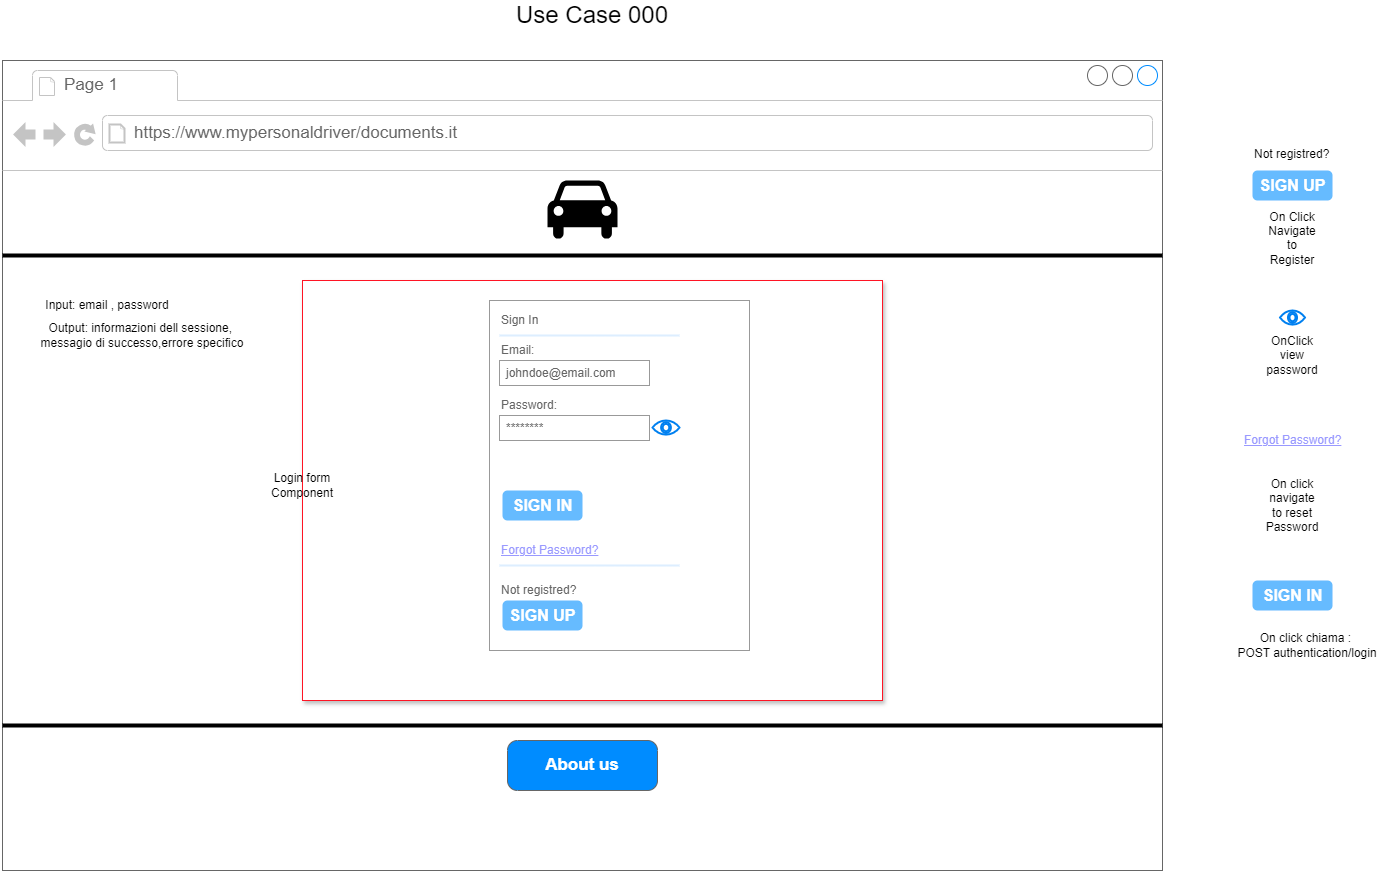

The diagram above was exported from draw.io. Its source (the exported page's mxGraphModel, read from the mxfile embedded in the PNG):
<mxGraphModel dx="1674" dy="836" grid="1" gridSize="10" guides="1" tooltips="1" connect="1" arrows="1" fold="1" page="1" pageScale="1" pageWidth="827" pageHeight="1169" math="0" shadow="0">
  <root>
    <mxCell id="0" />
    <mxCell id="1" parent="0" />
    <mxCell id="PLUFHSTD39UYiwxeZ5gk-1" value="" style="strokeWidth=1;shadow=0;dashed=0;align=center;html=1;shape=mxgraph.mockup.containers.browserWindow;rSize=0;strokeColor=#666666;strokeColor2=#008cff;strokeColor3=#c4c4c4;mainText=,;recursiveResize=0;" parent="1" vertex="1">
      <mxGeometry x="150" y="60" width="1160" height="810" as="geometry" />
    </mxCell>
    <mxCell id="rQG9FK8Zw_TmINkjB7Rn-4" value="" style="rounded=0;whiteSpace=wrap;html=1;strokeColor=#FF1424;shadow=1;" parent="PLUFHSTD39UYiwxeZ5gk-1" vertex="1">
      <mxGeometry x="300" y="220" width="580" height="420" as="geometry" />
    </mxCell>
    <mxCell id="PLUFHSTD39UYiwxeZ5gk-2" value="Page 1" style="strokeWidth=1;shadow=0;dashed=0;align=center;html=1;shape=mxgraph.mockup.containers.anchor;fontSize=17;fontColor=#666666;align=left;whiteSpace=wrap;" parent="PLUFHSTD39UYiwxeZ5gk-1" vertex="1">
      <mxGeometry x="60" y="12" width="110" height="26" as="geometry" />
    </mxCell>
    <mxCell id="PLUFHSTD39UYiwxeZ5gk-3" value="https://www.mypersonaldriver/documents.it" style="strokeWidth=1;shadow=0;dashed=0;align=center;html=1;shape=mxgraph.mockup.containers.anchor;rSize=0;fontSize=17;fontColor=#666666;align=left;" parent="PLUFHSTD39UYiwxeZ5gk-1" vertex="1">
      <mxGeometry x="130" y="60" width="250" height="26" as="geometry" />
    </mxCell>
    <mxCell id="PLUFHSTD39UYiwxeZ5gk-55" value="" style="line;strokeWidth=4;html=1;perimeter=backbonePerimeter;points=[];outlineConnect=0;" parent="PLUFHSTD39UYiwxeZ5gk-1" vertex="1">
      <mxGeometry y="190" width="1160" height="10" as="geometry" />
    </mxCell>
    <mxCell id="PLUFHSTD39UYiwxeZ5gk-58" value="" style="shape=mxgraph.signs.transportation.car_4;html=1;pointerEvents=1;fillColor=#000000;strokeColor=none;verticalLabelPosition=bottom;verticalAlign=top;align=center;" parent="PLUFHSTD39UYiwxeZ5gk-1" vertex="1">
      <mxGeometry x="545" y="120" width="70" height="60" as="geometry" />
    </mxCell>
    <mxCell id="PLUFHSTD39UYiwxeZ5gk-60" value="" style="line;strokeWidth=4;html=1;perimeter=backbonePerimeter;points=[];outlineConnect=0;" parent="PLUFHSTD39UYiwxeZ5gk-1" vertex="1">
      <mxGeometry y="660" width="1160" height="10" as="geometry" />
    </mxCell>
    <mxCell id="PLUFHSTD39UYiwxeZ5gk-61" value="About us" style="strokeWidth=1;shadow=0;dashed=0;align=center;html=1;shape=mxgraph.mockup.buttons.button;strokeColor=#666666;fontColor=#ffffff;mainText=;buttonStyle=round;fontSize=17;fontStyle=1;fillColor=#008cff;whiteSpace=wrap;" parent="PLUFHSTD39UYiwxeZ5gk-1" vertex="1">
      <mxGeometry x="505" y="680" width="150" height="50" as="geometry" />
    </mxCell>
    <mxCell id="oFypFvJvbbyA2B_Ccl1Z-2" value="" style="strokeWidth=1;shadow=0;dashed=0;align=center;html=1;shape=mxgraph.mockup.forms.rrect;rSize=0;strokeColor=#999999;fillColor=#ffffff;" parent="PLUFHSTD39UYiwxeZ5gk-1" vertex="1">
      <mxGeometry x="487" y="240" width="260" height="350" as="geometry" />
    </mxCell>
    <mxCell id="oFypFvJvbbyA2B_Ccl1Z-3" value="Sign In" style="strokeWidth=1;shadow=0;dashed=0;align=center;html=1;shape=mxgraph.mockup.forms.anchor;fontSize=12;fontColor=#666666;align=left;resizeWidth=1;spacingLeft=0;" parent="oFypFvJvbbyA2B_Ccl1Z-2" vertex="1">
      <mxGeometry width="100" height="20" relative="1" as="geometry">
        <mxPoint x="10" y="10" as="offset" />
      </mxGeometry>
    </mxCell>
    <mxCell id="oFypFvJvbbyA2B_Ccl1Z-4" value="" style="shape=line;strokeColor=#ddeeff;strokeWidth=2;html=1;resizeWidth=1;" parent="oFypFvJvbbyA2B_Ccl1Z-2" vertex="1">
      <mxGeometry width="180" height="10" relative="1" as="geometry">
        <mxPoint x="10" y="30" as="offset" />
      </mxGeometry>
    </mxCell>
    <mxCell id="oFypFvJvbbyA2B_Ccl1Z-5" value="Email:" style="strokeWidth=1;shadow=0;dashed=0;align=center;html=1;shape=mxgraph.mockup.forms.anchor;fontSize=12;fontColor=#666666;align=left;resizeWidth=1;spacingLeft=0;" parent="oFypFvJvbbyA2B_Ccl1Z-2" vertex="1">
      <mxGeometry width="100" height="20" relative="1" as="geometry">
        <mxPoint x="10" y="40" as="offset" />
      </mxGeometry>
    </mxCell>
    <mxCell id="oFypFvJvbbyA2B_Ccl1Z-6" value="johndoe@email.com" style="strokeWidth=1;shadow=0;dashed=0;align=center;html=1;shape=mxgraph.mockup.forms.rrect;rSize=0;strokeColor=#999999;fontColor=#666666;align=left;spacingLeft=5;resizeWidth=1;" parent="oFypFvJvbbyA2B_Ccl1Z-2" vertex="1">
      <mxGeometry width="150" height="25" relative="1" as="geometry">
        <mxPoint x="10" y="60" as="offset" />
      </mxGeometry>
    </mxCell>
    <mxCell id="oFypFvJvbbyA2B_Ccl1Z-7" value="Password:" style="strokeWidth=1;shadow=0;dashed=0;align=center;html=1;shape=mxgraph.mockup.forms.anchor;fontSize=12;fontColor=#666666;align=left;resizeWidth=1;spacingLeft=0;" parent="oFypFvJvbbyA2B_Ccl1Z-2" vertex="1">
      <mxGeometry width="100" height="20" relative="1" as="geometry">
        <mxPoint x="10" y="95" as="offset" />
      </mxGeometry>
    </mxCell>
    <mxCell id="oFypFvJvbbyA2B_Ccl1Z-8" value="********" style="strokeWidth=1;shadow=0;dashed=0;align=center;html=1;shape=mxgraph.mockup.forms.rrect;rSize=0;strokeColor=#999999;fontColor=#666666;align=left;spacingLeft=5;resizeWidth=1;" parent="oFypFvJvbbyA2B_Ccl1Z-2" vertex="1">
      <mxGeometry width="150" height="25" relative="1" as="geometry">
        <mxPoint x="10" y="115" as="offset" />
      </mxGeometry>
    </mxCell>
    <mxCell id="oFypFvJvbbyA2B_Ccl1Z-9" value="SIGN IN" style="strokeWidth=1;shadow=0;dashed=0;align=center;html=1;shape=mxgraph.mockup.forms.rrect;rSize=5;strokeColor=none;fontColor=#ffffff;fillColor=#66bbff;fontSize=16;fontStyle=1;" parent="oFypFvJvbbyA2B_Ccl1Z-2" vertex="1">
      <mxGeometry y="1" width="80" height="30" relative="1" as="geometry">
        <mxPoint x="13" y="-160" as="offset" />
      </mxGeometry>
    </mxCell>
    <mxCell id="oFypFvJvbbyA2B_Ccl1Z-10" value="Forgot Password?" style="strokeWidth=1;shadow=0;dashed=0;align=center;html=1;shape=mxgraph.mockup.forms.anchor;fontSize=12;fontColor=#9999ff;align=left;spacingLeft=0;fontStyle=4;resizeWidth=1;" parent="oFypFvJvbbyA2B_Ccl1Z-2" vertex="1">
      <mxGeometry y="1" width="150" height="20" relative="1" as="geometry">
        <mxPoint x="10" y="-110" as="offset" />
      </mxGeometry>
    </mxCell>
    <mxCell id="oFypFvJvbbyA2B_Ccl1Z-11" value="" style="shape=line;strokeColor=#ddeeff;strokeWidth=2;html=1;resizeWidth=1;" parent="oFypFvJvbbyA2B_Ccl1Z-2" vertex="1">
      <mxGeometry y="1" width="180" height="10" relative="1" as="geometry">
        <mxPoint x="10" y="-90" as="offset" />
      </mxGeometry>
    </mxCell>
    <mxCell id="oFypFvJvbbyA2B_Ccl1Z-12" value="Not registred?" style="strokeWidth=1;shadow=0;dashed=0;align=center;html=1;shape=mxgraph.mockup.forms.anchor;fontSize=12;fontColor=#666666;align=left;spacingLeft=0;resizeWidth=1;" parent="oFypFvJvbbyA2B_Ccl1Z-2" vertex="1">
      <mxGeometry y="1" width="150" height="20" relative="1" as="geometry">
        <mxPoint x="10" y="-70" as="offset" />
      </mxGeometry>
    </mxCell>
    <mxCell id="oFypFvJvbbyA2B_Ccl1Z-13" value="SIGN UP" style="strokeWidth=1;shadow=0;dashed=0;align=center;html=1;shape=mxgraph.mockup.forms.rrect;rSize=5;strokeColor=none;fontColor=#ffffff;fillColor=#66bbff;fontSize=16;fontStyle=1;" parent="oFypFvJvbbyA2B_Ccl1Z-2" vertex="1">
      <mxGeometry y="1" width="80" height="30" relative="1" as="geometry">
        <mxPoint x="13" y="-50" as="offset" />
      </mxGeometry>
    </mxCell>
    <mxCell id="oFypFvJvbbyA2B_Ccl1Z-14" value="" style="html=1;verticalLabelPosition=bottom;align=center;labelBackgroundColor=#ffffff;verticalAlign=top;strokeWidth=2;strokeColor=#0080F0;shadow=0;dashed=0;shape=mxgraph.ios7.icons.eye;" parent="oFypFvJvbbyA2B_Ccl1Z-2" vertex="1">
      <mxGeometry x="163" y="120" width="27" height="14.1" as="geometry" />
    </mxCell>
    <mxCell id="rQG9FK8Zw_TmINkjB7Rn-5" value="Login form Component" style="text;html=1;align=center;verticalAlign=middle;whiteSpace=wrap;rounded=0;" parent="PLUFHSTD39UYiwxeZ5gk-1" vertex="1">
      <mxGeometry x="270" y="410" width="60" height="30" as="geometry" />
    </mxCell>
    <mxCell id="mQOziC6aHatTeGOqbfuB-3" value="Input: email , password" style="text;html=1;align=center;verticalAlign=middle;whiteSpace=wrap;rounded=0;" vertex="1" parent="PLUFHSTD39UYiwxeZ5gk-1">
      <mxGeometry x="40" y="230" width="130" height="30" as="geometry" />
    </mxCell>
    <mxCell id="mQOziC6aHatTeGOqbfuB-4" value="Output: informazioni dell sessione,&amp;nbsp;&lt;div&gt;messagio di successo,errore specifico&lt;/div&gt;" style="text;html=1;align=center;verticalAlign=middle;whiteSpace=wrap;rounded=0;" vertex="1" parent="PLUFHSTD39UYiwxeZ5gk-1">
      <mxGeometry x="20" y="260" width="240" height="30" as="geometry" />
    </mxCell>
    <mxCell id="TdJrCMo5KUDWPo_WL5wz-21" value="Not registred?" style="text;whiteSpace=wrap;html=1;" parent="1" vertex="1">
      <mxGeometry x="1400" y="140" width="110" height="40" as="geometry" />
    </mxCell>
    <mxCell id="TdJrCMo5KUDWPo_WL5wz-23" value="SIGN UP" style="strokeWidth=1;shadow=0;dashed=0;align=center;html=1;shape=mxgraph.mockup.forms.rrect;rSize=5;strokeColor=none;fontColor=#ffffff;fillColor=#66bbff;fontSize=16;fontStyle=1;" parent="1" vertex="1">
      <mxGeometry x="1400" y="170" width="80" height="30" as="geometry" />
    </mxCell>
    <mxCell id="TdJrCMo5KUDWPo_WL5wz-24" value="On Click&lt;br&gt;Navigate to Register&lt;div&gt;&lt;br&gt;&lt;/div&gt;" style="text;html=1;align=center;verticalAlign=middle;whiteSpace=wrap;rounded=0;" parent="1" vertex="1">
      <mxGeometry x="1410" y="230" width="60" height="30" as="geometry" />
    </mxCell>
    <mxCell id="TdJrCMo5KUDWPo_WL5wz-25" value="" style="html=1;verticalLabelPosition=bottom;align=center;labelBackgroundColor=#ffffff;verticalAlign=top;strokeWidth=2;strokeColor=#0080F0;shadow=0;dashed=0;shape=mxgraph.ios7.icons.eye;" parent="1" vertex="1">
      <mxGeometry x="1427.5" y="310" width="25" height="14.1" as="geometry" />
    </mxCell>
    <mxCell id="TdJrCMo5KUDWPo_WL5wz-26" value="OnClick view password" style="text;html=1;align=center;verticalAlign=middle;whiteSpace=wrap;rounded=0;" parent="1" vertex="1">
      <mxGeometry x="1410" y="340" width="60" height="30" as="geometry" />
    </mxCell>
    <mxCell id="TdJrCMo5KUDWPo_WL5wz-40" value="Forgot Password?" style="strokeWidth=1;shadow=0;dashed=0;align=center;html=1;shape=mxgraph.mockup.forms.anchor;fontSize=12;fontColor=#9999ff;align=left;spacingLeft=0;fontStyle=4;resizeWidth=1;" parent="1" vertex="1">
      <mxGeometry x="1390" y="430" width="150" height="20" as="geometry" />
    </mxCell>
    <mxCell id="TdJrCMo5KUDWPo_WL5wz-41" value="On click navigate to reset Password" style="text;html=1;align=center;verticalAlign=middle;whiteSpace=wrap;rounded=0;" parent="1" vertex="1">
      <mxGeometry x="1410" y="490" width="60" height="30" as="geometry" />
    </mxCell>
    <mxCell id="TdJrCMo5KUDWPo_WL5wz-42" value="&lt;font style=&quot;font-size: 24px;&quot;&gt;Use Case 000&lt;/font&gt;" style="text;html=1;align=center;verticalAlign=middle;whiteSpace=wrap;rounded=0;" parent="1" vertex="1">
      <mxGeometry x="620" width="240" height="30" as="geometry" />
    </mxCell>
    <mxCell id="i455mTM0b3tq1pQRJW_F-1" value="SIGN IN" style="strokeWidth=1;shadow=0;dashed=0;align=center;html=1;shape=mxgraph.mockup.forms.rrect;rSize=5;strokeColor=none;fontColor=#ffffff;fillColor=#66bbff;fontSize=16;fontStyle=1;" parent="1" vertex="1">
      <mxGeometry x="1400" y="580" width="80" height="30" as="geometry" />
    </mxCell>
    <mxCell id="i455mTM0b3tq1pQRJW_F-3" value="On click chiama :&amp;nbsp;&lt;br&gt;POST authentication/login" style="text;html=1;align=center;verticalAlign=middle;whiteSpace=wrap;rounded=0;" parent="1" vertex="1">
      <mxGeometry x="1365" y="630" width="180" height="30" as="geometry" />
    </mxCell>
  </root>
</mxGraphModel>